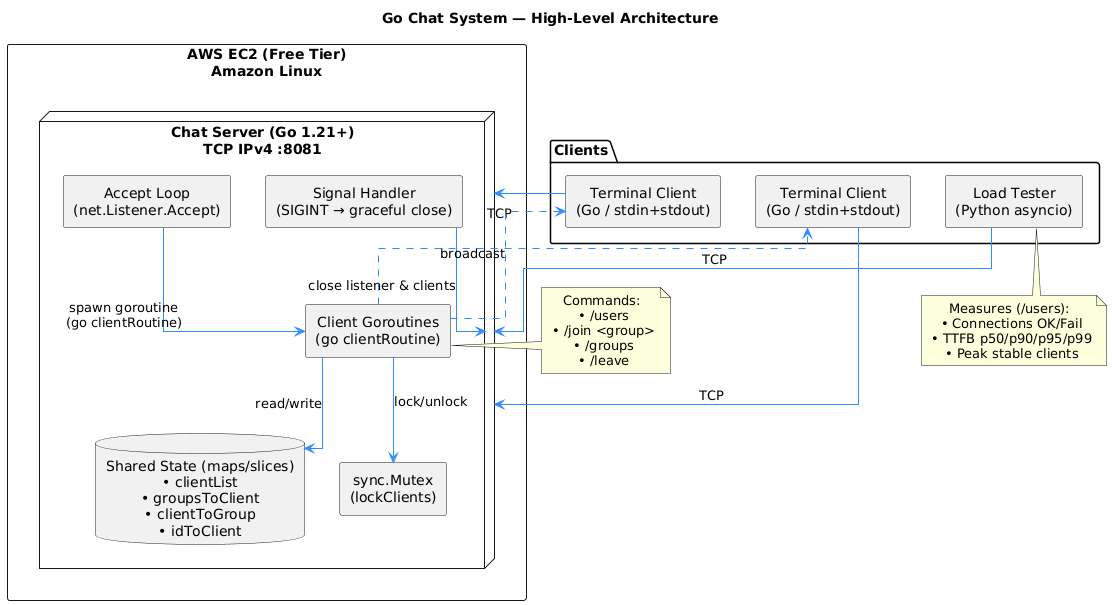

The diagram above was rendered by PlantUML. Its source (embedded in the PNG):
@startuml
skinparam backgroundColor #ffffff
skinparam componentStyle rectangle
skinparam shadowing false
skinparam defaultTextAlignment center
skinparam wrapWidth 200
skinparam ArrowColor #2D8CFF
skinparam linetype ortho

title **Go Chat System — High-Level Architecture**

package "Clients" {
  rectangle "Terminal Client\n(Go / stdin+stdout)" as Client1
  rectangle "Terminal Client\n(Go / stdin+stdout)" as Client2
  rectangle "Load Tester\n(Python asyncio)" as LoadGen
}

rectangle "AWS EC2 (Free Tier)\nAmazon Linux" as EC2 {
  node "Chat Server (Go 1.21+)\nTCP IPv4 :8081" as Server {
    component "Accept Loop\n(net.Listener.Accept)" as AcceptLoop
    component "Client Goroutines\n(go clientRoutine)" as Workers
    database "Shared State (maps/slices)\n• clientList\n• groupsToClient\n• clientToGroup\n• idToClient" as SharedState
    component "sync.Mutex\n(lockClients)" as Mutex
    component "Signal Handler\n(SIGINT → graceful close)" as Sig
  }
}

' --- Straight client-server arrows ---
Client1 --> Server : TCP 
Client2 --> Server : TCP
LoadGen --> Server : TCP

' --- Internal straight arrows ---
AcceptLoop --> Workers : spawn goroutine\n(go clientRoutine)
Workers --> SharedState : read/write
Workers --> Mutex : lock/unlock
Sig --> Server : close listener & clients

' --- Conceptual broadcast ---
Workers ..> Client1 : broadcast
Workers ..> Client2

note right of Workers
Commands:
 • /users
 • /join <group>
 • /groups
 • /leave
end note

note bottom of LoadGen
Measures (/users):
 • Connections OK/Fail
 • TTFB p50/p90/p95/p99
 • Peak stable clients
end note
@enduml